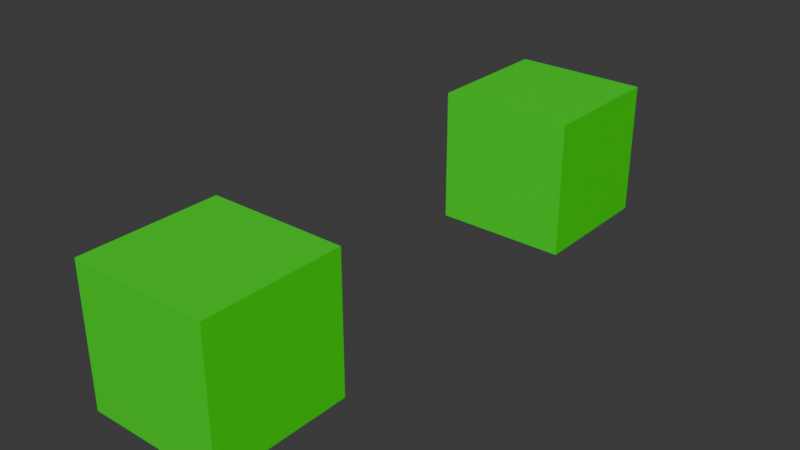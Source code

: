 # Source: PernaDeElSapon.blend  (saved by Blender 5.1.29; exported with 4.5.12 LTS)
import bpy
from mathutils import Matrix  # noqa: F401  (used for matrix-valued properties, if any)

bpy.ops.wm.read_factory_settings(use_empty=True)
scene = bpy.context.scene
scene.name = 'Scene'

# ---- collections
col_collection = bpy.data.collections.new('Collection'); scene.collection.children.link(col_collection)

# ---- materials (node trees are filled in below, after node groups)
mat_olho_de_sapo = bpy.data.materials.new('Olho de sapo')
mat_olho_de_sapo.roughness = 0.5
mat_pele_de_sapo = bpy.data.materials.new('Pele de sapo')
mat_pele_de_sapo.diffuse_color = (0.01892, 0.8, 0.00861, 1.0)
mat_pele_de_sapo.roughness = 0.5

# ---- material node trees
mat_olho_de_sapo.use_nodes = True; mat_olho_de_sapo.node_tree.nodes.clear()
_N = mat_olho_de_sapo.node_tree.nodes; _L = mat_olho_de_sapo.node_tree.links
n0 = _N.new('ShaderNodeBsdfPrincipled'); n0.name = 'BSDF - Pré-fundamentado'; n0.location = (0, 300)
n1 = _N.new('ShaderNodeOutputMaterial'); n1.name = 'Saída de material'; n1.location = (280, 300)
_L.new(n0.outputs[0], n1.inputs[0])
n1.is_active_output = True
mat_pele_de_sapo.use_nodes = True; mat_pele_de_sapo.node_tree.nodes.clear()
_N = mat_pele_de_sapo.node_tree.nodes; _L = mat_pele_de_sapo.node_tree.links
n0 = _N.new('ShaderNodeBsdfPrincipled'); n0.name = 'BSDF - Pré-fundamentado'; n0.location = (0, 300)
n0.inputs[0].default_value = (0.01892, 0.8, 0.00861, 1.0)
n1 = _N.new('ShaderNodeOutputMaterial'); n1.name = 'Saída de material'; n1.location = (280, 300)
_L.new(n0.outputs[0], n1.inputs[0])
n1.is_active_output = True

# ---- world
world_world = bpy.data.worlds.new('World'); scene.world = world_world
world_world.use_nodes = True; world_world.node_tree.nodes.clear()
_N = world_world.node_tree.nodes; _L = world_world.node_tree.links
n0 = _N.new('ShaderNodeOutputWorld'); n0.name = 'World Output'; n0.location = (200, 100)
n1 = _N.new('ShaderNodeBackground'); n1.name = 'Background'; n1.location = (-200, 100)
n1.inputs[0].default_value = (0.05088, 0.05088, 0.05088, 1.0)
_L.new(n1.outputs[0], n0.inputs[0])
n0.is_active_output = True
world_world.color = (0.05088, 0.05088, 0.05088)
world_world.sun_shadow_jitter_overblur = 0.0

# ---- meshes
me_cubo_003 = bpy.data.meshes.new('Cubo.003')
me_cubo_003.from_pydata([(-0.5499, -1.002, 0.2313), (-0.5499, 0.9977, 0.2313), (-1.466, 1.001, -0.6955), (-1.466, 1.001, 0.1945), (-1.466, 1.891, -0.6955), (-1.466, 1.891, 0.1945), (-0.5764, 1.001, -0.6955), (-0.5764, 1.001, 0.1945), (-0.5764, 1.891, -0.6955), (-0.5764, 1.891, 0.1945), (-0.5499, 1.002, 0.2313), (-0.5499, -0.9977, 0.2313), (-1.466, -1.001, -0.6955), (-1.466, -1.001, 0.1945), (-1.466, -1.891, -0.6955), (-1.466, -1.891, 0.1945), (-0.5764, -1.001, -0.6955), (-0.5764, -1.001, 0.1945), (-0.5764, -1.891, -0.6955), (-0.5764, -1.891, 0.1945)], [], [(2, 3, 5, 4), (4, 5, 9, 8), (8, 9, 7, 6), (6, 7, 3, 2), (4, 8, 6, 2), (9, 5, 3, 7), (12, 14, 15, 13), (14, 18, 19, 15), (18, 16, 17, 19), (16, 12, 13, 17), (14, 12, 16, 18), (19, 17, 13, 15)])
me_cubo_003.polygons.foreach_set('use_smooth', [True] * 12)
me_cubo_003.polygons.foreach_set('material_index', [1, 1, 1, 1, 1, 1, 1, 1, 1, 1, 1, 1])
_k = set([(2, 3), (2, 4), (2, 6), (3, 5), (3, 7), (4, 5), (4, 8), (5, 9), (6, 7), (6, 8), (7, 9), (8, 9), (12, 13), (12, 14), (12, 16), (13, 15), (13, 17), (14, 15), (14, 18), (15, 19), (16, 17), (16, 18), (17, 19), (18, 19)])
me_cubo_003.attributes.new('sharp_edge', 'BOOLEAN', 'EDGE').data.foreach_set('value', [ (min(e.vertices), max(e.vertices)) in _k for e in me_cubo_003.edges])
_uv = me_cubo_003.uv_layers.new(name='Mapa UV')
_uv.uv.foreach_set('vector', [0.375, 0.0, 0.625, 0.0, 0.625, 0.25, 0.375, 0.25, 0.375, 0.25, 0.625, 0.25, 0.625, 0.5, 0.375, 0.5, 0.375, 0.5, 0.625, 0.5, 0.625, 0.75, 0.375, 0.75, 0.375, 0.75, 0.625, 0.75, 0.625, 1.0, 0.375, 1.0, 0.125, 0.5, 0.375, 0.5, 0.375, 0.75, 0.125, 0.75, 0.625, 0.5, 0.875, 0.5, 0.875, 0.75, 0.625, 0.75, 0.375, 0.0, 0.375, 0.25, 0.625, 0.25, 0.625, 0.0, 0.375, 0.25, 0.375, 0.5, 0.625, 0.5, 0.625, 0.25, 0.375, 0.5, 0.375, 0.75, 0.625, 0.75, 0.625, 0.5, 0.375, 0.75, 0.375, 1.0, 0.625, 1.0, 0.625, 0.75, 0.125, 0.5, 0.125, 0.75, 0.375, 0.75, 0.375, 0.5, 0.625, 0.5, 0.625, 0.75, 0.875, 0.75, 0.875, 0.5])
me_cubo_003.materials.append(mat_olho_de_sapo)
me_cubo_003.materials.append(mat_pele_de_sapo)
me_cubo_003.update()
me_cubo_003.normals_split_custom_set([tuple(v) for v in zip(*[iter([-1.0, 0.0, 0.0, -1.0, 0.0, 0.0, -1.0, 0.0, 0.0, -1.0, 0.0, 0.0, 0.0, 1.0, 0.0, 0.0, 1.0, 0.0, 0.0, 1.0, 0.0, 0.0, 1.0, 0.0, 1.0, 0.0, 0.0, 1.0, 0.0, 0.0, 1.0, 0.0, 0.0, 1.0, 0.0, 0.0, 0.0, -1.0, 0.0, 0.0, -1.0, 0.0, 0.0, -1.0, 0.0, 0.0, -1.0, 0.0, 0.0, 0.0, -1.0, 0.0, 0.0, -1.0, 0.0, 0.0, -1.0, 0.0, 0.0, -1.0, 0.0, 0.0, 1.0, 0.0, 0.0, 1.0, 0.0, 0.0, 1.0, 0.0, 0.0, 1.0, -1.0, 0.0, 0.0, -1.0, 0.0, 0.0, -1.0, 0.0, 0.0, -1.0, 0.0, 0.0, 0.0, -1.0, 0.0, 0.0, -1.0, 0.0, 0.0, -1.0, 0.0, 0.0, -1.0, 0.0, 1.0, 0.0, 0.0, 1.0, 0.0, 0.0, 1.0, 0.0, 0.0, 1.0, 0.0, 0.0, 0.0, 1.0, 0.0, 0.0, 1.0, 0.0, 0.0, 1.0, 0.0, 0.0, 1.0, 0.0, 0.0, 0.0, -1.0, 0.0, 0.0, -1.0, 0.0, 0.0, -1.0, 0.0, 0.0, -1.0, 0.0, 0.0, 1.0, 0.0, 0.0, 1.0, 0.0, 0.0, 1.0, 0.0, 0.0, 1.0])] * 3)])

# ---- objects
ob_olhos = bpy.data.objects.new('Olhos', me_cubo_003)

# ---- transforms, parenting, visibility, modifiers, constraints
ob_olhos.location = (0.1146, -7.206e-08, 0.4842)
ob_olhos.rotation_euler = (-1.033e-07, -1.571, 0.0)
ob_olhos.scale = (0.6318, 0.6318, 0.6318)
_vg = ob_olhos.vertex_groups.new(name='ColunaF')
for _i, _w in zip([0, 1, 10, 11], [0.6729, 0.3231, 0.6855, 0.3331]): _vg.add([_i], _w, 'REPLACE')
_vg = ob_olhos.vertex_groups.new(name='ColunaC')
for _i, _w in zip([0, 1, 10, 11], [0.3271, 0.6769, 0.3145, 0.6669]): _vg.add([_i], _w, 'REPLACE')
_vg = ob_olhos.vertex_groups.new(name='PataF.D')
_vg = ob_olhos.vertex_groups.new(name='PataT.D')
_vg.add([12, 13, 14, 15, 16, 17, 18, 19], 1.0, 'REPLACE')
_vg = ob_olhos.vertex_groups.new(name='PataF.E')
_vg = ob_olhos.vertex_groups.new(name='PataT.E')
_vg.add([2, 3, 4, 5, 6, 7, 8, 9], 1.0, 'REPLACE')
_m = ob_olhos.modifiers.new('Armação', 'ARMATURE')

# ---- collection membership
col_collection.objects.link(ob_olhos)

# ---- scene / render settings (as saved in the file)
scene.frame_start = 1; scene.frame_end = 250; scene.frame_set(1)
scene.render.engine = 'BLENDER_EEVEE_NEXT'
scene.render.bake_bias = 0.0
scene.render.bake_samples = 0
scene.cycles.sampling_pattern = 'TABULATED_SOBOL'
scene.eevee.use_volume_custom_range = False
bpy.context.view_layer.update()

# ---- added for rendering (the .blend has no active camera and no usable light): camera, sun
cam_auto = bpy.data.cameras.new('AutoCamera')
cam_auto.lens = 50.0
cam_auto.sensor_width = 36.0
cam_auto.clip_end = 1000.0
ob_auto_camera = bpy.data.objects.new('AutoCamera', cam_auto)
scene.collection.objects.link(ob_auto_camera)
ob_auto_camera.location = (2.60005, -2.80662, 1.71837)
ob_auto_camera.rotation_euler = (1.09748, -7.21219e-08, 0.694738)
scene.camera = ob_auto_camera
light_auto_sun = bpy.data.lights.new('AutoSun', 'SUN')
light_auto_sun.energy = 3.0
light_auto_sun.angle = 0.0523599
ob_auto_sun = bpy.data.objects.new('AutoSun', light_auto_sun)
scene.collection.objects.link(ob_auto_sun)
ob_auto_sun.rotation_euler = (0.872665, 0.174533, 0.523599)
bpy.context.view_layer.update()
